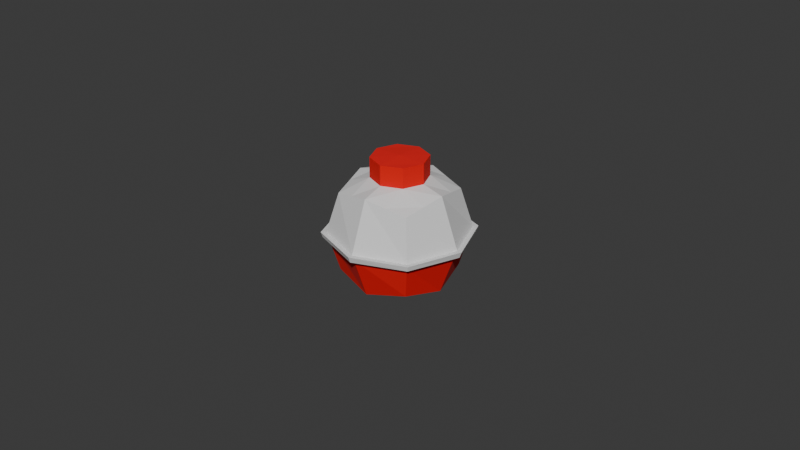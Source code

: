 # Source: bobber.blend  (saved by Blender 4.3.32; exported with 4.5.12 LTS)
import bpy
from mathutils import Matrix  # noqa: F401  (used for matrix-valued properties, if any)

bpy.ops.wm.read_factory_settings(use_empty=True)
scene = bpy.context.scene
scene.name = 'Scene'

# ---- collections
col_collection = bpy.data.collections.new('Collection'); scene.collection.children.link(col_collection)

# ---- materials (node trees are filled in below, after node groups)
mat_whitebob = bpy.data.materials.new('WhiteBob')
mat_redbob = bpy.data.materials.new('RedBob')

# ---- material node trees
mat_whitebob.use_nodes = True; mat_whitebob.node_tree.nodes.clear()
_N = mat_whitebob.node_tree.nodes; _L = mat_whitebob.node_tree.links
n0 = _N.new('ShaderNodeBsdfPrincipled'); n0.name = 'Principled BSDF'; n0.location = (10, 300)
n1 = _N.new('ShaderNodeOutputMaterial'); n1.name = 'Material Output'; n1.location = (300, 300)
_L.new(n0.outputs[0], n1.inputs[0])
n1.is_active_output = True
mat_redbob.use_nodes = True; mat_redbob.node_tree.nodes.clear()
_N = mat_redbob.node_tree.nodes; _L = mat_redbob.node_tree.links
n0 = _N.new('ShaderNodeBsdfPrincipled'); n0.name = 'Principled BSDF'; n0.location = (10, 300)
n0.inputs[0].default_value = (0.8002, 0.0, 0.0, 1.0)
n0.inputs[2].default_value = 1.0
n1 = _N.new('ShaderNodeOutputMaterial'); n1.name = 'Material Output'; n1.location = (300, 300)
_L.new(n0.outputs[0], n1.inputs[0])
n1.is_active_output = True

# ---- world
world_world = bpy.data.worlds.new('World'); scene.world = world_world
world_world.use_nodes = True; world_world.node_tree.nodes.clear()
_N = world_world.node_tree.nodes; _L = world_world.node_tree.links
n0 = _N.new('ShaderNodeOutputWorld'); n0.name = 'World Output'; n0.location = (300, 300)
n1 = _N.new('ShaderNodeBackground'); n1.name = 'Background'; n1.location = (10, 300)
n1.inputs[0].default_value = (0.05088, 0.05088, 0.05088, 1.0)
_L.new(n1.outputs[0], n0.inputs[0])
n0.is_active_output = True
world_world.color = (0.05088, 0.05088, 0.05088)
world_world.sun_shadow_jitter_overblur = 0.0

# ---- meshes
me_cube_001 = bpy.data.meshes.new('Cube.001')
me_cube_001.from_pydata([(-0.0125, -0.0125, -0.0125), (-0.0125, -0.0125, 0.0125), (-0.0125, 0.0125, -0.0125), (-0.0125, 0.0125, 0.0125), (0.0125, -0.0125, -0.0125), (0.0125, -0.0125, 0.0125), (0.0125, 0.0125, -0.0125), (0.0125, 0.0125, 0.0125), (-0.01524, 4.366e-11, -0.01524), (-0.01524, -0.01524, 0.0), (-0.01524, -7.276e-11, 0.01524), (-0.01524, 0.01524, 5.821e-11), (2.765e-10, 0.01524, -0.01524), (-7.276e-11, 0.01524, 0.01524), (0.01524, 0.01524, 5.821e-11), (0.01524, -2.765e-10, -0.01524), (0.01524, 7.276e-11, 0.01524), (0.01524, -0.01524, 5.821e-11), (-2.765e-10, -0.01524, -0.01524), (7.276e-11, -0.01524, 0.01524), (-0.02099, 1.601e-10, 3.492e-10), (-2.037e-10, 0.02099, 3.492e-10), (0.02099, 2.037e-10, 3.492e-10), (2.037e-10, -0.02099, 3.492e-10), (5.821e-10, -2.91e-11, -0.02099), (-0.0125, -0.0125, 0.0125), (-0.01524, -7.276e-11, 0.01524), (-0.0125, 0.0125, 0.0125), (-7.276e-11, 0.01524, 0.01524), (0.0125, 0.0125, 0.0125), (0.01524, 7.276e-11, 0.01524), (0.0125, -0.0125, 0.0125), (7.276e-11, -0.01524, 0.01524), (-0.01491, -0.01491, -0.001496), (-0.01387, -0.00625, 0.01387), (-0.01387, 0.00625, 0.01387), (-0.00625, 0.01387, 0.01387), (0.00625, 0.01387, 0.01387), (0.01387, 0.00625, 0.01387), (0.01387, -0.00625, 0.01387), (0.00625, -0.01387, 0.01387), (-0.00625, -0.01387, 0.01387), (7.618e-10, 0.008713, 0.01705), (-0.008713, 6.617e-10, 0.01705), (-7.618e-10, -0.008713, 0.01705), (0.008713, -8.618e-10, 0.01705), (0.006161, -0.006161, 0.01705), (-0.006161, -0.006161, 0.01705), (-0.006161, 0.006161, 0.01705), (0.006161, 0.006161, 0.01705), (6.591e-10, 0.008713, 0.02333), (-4.519e-10, 1.892e-10, 0.02363), (-0.008713, 6.617e-10, 0.02333), (-8.644e-10, -0.008713, 0.02333), (0.008713, -8.618e-10, 0.02333), (0.006161, -0.006161, 0.02333), (-0.006161, -0.006161, 0.02333), (-0.006161, 0.006161, 0.02333), (0.006161, 0.006161, 0.02333), (-0.01491, 0.01491, -0.001496), (0.01491, 0.01491, -0.001496), (0.01491, -0.01491, -0.001496), (-0.0203, 1.461e-10, -0.001823), (-1.463e-10, 0.0203, -0.001823), (0.0203, 1.463e-10, -0.001823), (1.463e-10, -0.0203, -0.001823), (-0.01604, -0.01604, -0.001546), (-0.01639, -0.01639, 6.293e-05), (-0.02258, 1.59e-10, 6.293e-05), (-0.01639, 0.01639, 6.293e-05), (-0.02184, 1.44e-10, -0.001899), (-2.28e-10, 0.02258, 6.293e-05), (0.01639, 0.01639, 6.293e-05), (-1.662e-10, 0.02184, -0.001899), (0.02258, 2.059e-10, 6.293e-05), (0.01639, -0.01639, 6.293e-05), (0.02184, 1.441e-10, -0.001899), (2.103e-10, -0.02258, 6.293e-05), (1.485e-10, -0.02184, -0.001899), (-0.01604, 0.01604, -0.001546), (0.01604, 0.01604, -0.001546), (0.01604, -0.01604, -0.001546)], [], [(60, 63, 73, 80), (9, 1, 10, 20), (20, 10, 3, 11), (23, 9, 67, 77), (64, 60, 80, 76), (11, 3, 13, 21), (21, 13, 7, 14), (21, 14, 72, 71), (61, 64, 76, 81), (14, 7, 16, 22), (22, 16, 5, 17), (17, 23, 77, 75), (65, 61, 81, 78), (17, 5, 19, 23), (23, 19, 1, 9), (11, 21, 71, 69), (2, 12, 24, 8), (12, 6, 15, 24), (24, 15, 4, 18), (8, 24, 18, 0), (13, 3, 27, 36, 28), (1, 19, 32, 41, 25), (3, 10, 26, 35, 27), (16, 7, 29, 38, 30), (49, 42, 50, 58), (48, 35, 26, 43), (47, 34, 25, 41), (46, 44, 32, 40), (5, 16, 30, 39, 31), (10, 1, 25, 34, 26), (19, 5, 31, 40, 32), (7, 13, 28, 37, 29), (39, 46, 40, 31), (30, 45, 46, 39), (47, 44, 53, 56), (44, 47, 41, 32), (48, 43, 52, 57), (43, 26, 34, 47), (42, 48, 57, 50), (28, 36, 48, 42), (36, 27, 35, 48), (38, 49, 45, 30), (29, 37, 49, 38), (37, 28, 42, 49), (58, 50, 51, 54), (54, 51, 53, 55), (51, 52, 56, 53), (50, 57, 52, 51), (43, 47, 56, 52), (44, 46, 55, 53), (45, 49, 58, 54), (46, 45, 54, 55), (18, 65, 33, 0), (4, 61, 65, 18), (15, 64, 61, 4), (6, 60, 64, 15), (12, 63, 60, 6), (2, 59, 63, 12), (8, 62, 59, 2), (0, 33, 62, 8), (66, 67, 68, 70), (70, 68, 69, 79), (79, 69, 71, 73), (73, 71, 72, 80), (80, 72, 74, 76), (76, 74, 75, 81), (81, 75, 77, 78), (78, 77, 67, 66), (9, 20, 68, 67), (14, 22, 74, 72), (63, 59, 79, 73), (59, 62, 70, 79), (20, 11, 69, 68), (22, 17, 75, 74), (62, 33, 66, 70), (33, 65, 78, 66)])
me_cube_001.polygons.foreach_set('material_index', [0, 0, 0, 0, 0, 0, 0, 0, 0, 0, 0, 0, 0, 0, 0, 0, 1, 1, 1, 1, 0, 0, 0, 0, 1, 0, 0, 0, 0, 0, 0, 0, 0, 0, 1, 0, 1, 0, 1, 0, 0, 0, 0, 0, 1, 1, 1, 1, 1, 1, 1, 1, 1, 1, 1, 1, 1, 1, 1, 1, 0, 0, 0, 0, 0, 0, 0, 0, 0, 0, 0, 0, 0, 0, 0, 0])
_uv = me_cube_001.uv_layers.new(name='UVMap')
_uv.uv.foreach_set('vector', [0.8677, 0.6584, 0.9553, 0.7411, 0.949, 0.7438, 0.8651, 0.6651, 0.7605, 0.9282, 0.7805, 0.8778, 0.835, 0.8614, 0.8632, 0.9274, 0.8632, 0.9274, 0.835, 0.8614, 0.8844, 0.8332, 0.9343, 0.8533, 0.6865, 0.8569, 0.7605, 0.9282, 0.7578, 0.9351, 0.6798, 0.8597, 0.7473, 0.6584, 0.8677, 0.6584, 0.8651, 0.6651, 0.75, 0.6647, 0.9343, 0.8533, 0.8844, 0.8332, 0.8679, 0.7787, 0.9335, 0.7505, 0.9335, 0.7505, 0.8679, 0.7787, 0.8396, 0.7295, 0.8594, 0.6794, 0.9335, 0.7505, 0.8594, 0.6794, 0.8621, 0.6725, 0.9401, 0.7476, 0.6645, 0.7458, 0.7473, 0.6584, 0.75, 0.6647, 0.6712, 0.7484, 0.8594, 0.6794, 0.8396, 0.7295, 0.785, 0.7461, 0.7567, 0.6803, 0.7567, 0.6803, 0.785, 0.7461, 0.7358, 0.7744, 0.6855, 0.7541, 0.6855, 0.7541, 0.6865, 0.8569, 0.6798, 0.8597, 0.6786, 0.7514, 0.6646, 0.8663, 0.6645, 0.7458, 0.6712, 0.7484, 0.6709, 0.8636, 0.6855, 0.7541, 0.7358, 0.7744, 0.7522, 0.8285, 0.6865, 0.8569, 0.6865, 0.8569, 0.7522, 0.8285, 0.7805, 0.8778, 0.7605, 0.9282, 0.9343, 0.8533, 0.9335, 0.7505, 0.9401, 0.7476, 0.9412, 0.856, 0.288, 0.5137, 0.3437, 0.5038, 0.3437, 0.5844, 0.2736, 0.566, 0.1193, 0.482, 0.1629, 0.518, 0.1497, 0.5707, 0.07965, 0.5522, 0.07965, 0.5522, 0.1497, 0.5707, 0.1354, 0.623, 0.07965, 0.6328, 0.2736, 0.566, 0.3437, 0.5844, 0.3041, 0.6546, 0.2604, 0.6186, 0.8679, 0.7787, 0.8844, 0.8332, 0.8831, 0.8326, 0.875, 0.8067, 0.8669, 0.7791, 0.7805, 0.8778, 0.7522, 0.8285, 0.753, 0.8282, 0.7672, 0.853, 0.781, 0.8765, 0.8844, 0.8332, 0.835, 0.8614, 0.8345, 0.8606, 0.8585, 0.8463, 0.8831, 0.8326, 0.785, 0.7461, 0.8396, 0.7295, 0.8392, 0.7304, 0.8126, 0.7385, 0.7854, 0.7469, 0.1099, 0.7427, 0.1817, 0.7219, 0.18, 0.7808, 0.1322, 0.7944, 0.8427, 0.8167, 0.8585, 0.8463, 0.8345, 0.8606, 0.8238, 0.836, 0.7966, 0.8363, 0.8072, 0.868, 0.781, 0.8765, 0.7672, 0.853, 0.7772, 0.7906, 0.7774, 0.8176, 0.753, 0.8282, 0.7451, 0.8009, 0.7358, 0.7744, 0.785, 0.7461, 0.7854, 0.7469, 0.7616, 0.7612, 0.737, 0.7749, 0.835, 0.8614, 0.7805, 0.8778, 0.781, 0.8765, 0.8072, 0.868, 0.8345, 0.8606, 0.7522, 0.8285, 0.7358, 0.7744, 0.737, 0.7749, 0.7451, 0.8009, 0.753, 0.8282, 0.8396, 0.7295, 0.8679, 0.7787, 0.8669, 0.7791, 0.8527, 0.7548, 0.8392, 0.7304, 0.7616, 0.7612, 0.7772, 0.7906, 0.7451, 0.8009, 0.737, 0.7749, 0.7854, 0.7469, 0.7962, 0.7711, 0.7772, 0.7906, 0.7616, 0.7612, 0.145, 0.8677, 0.2163, 0.8525, 0.2173, 0.9052, 0.1694, 0.9196, 0.7774, 0.8176, 0.7966, 0.8363, 0.7672, 0.853, 0.753, 0.8282, 0.2522, 0.747, 0.3063, 0.7913, 0.2646, 0.8422, 0.2269, 0.7972, 0.8238, 0.836, 0.8345, 0.8606, 0.8072, 0.868, 0.7966, 0.8363, 0.1817, 0.7219, 0.2522, 0.747, 0.2269, 0.7972, 0.18, 0.7808, 0.8669, 0.7791, 0.875, 0.8067, 0.8427, 0.8167, 0.8424, 0.7896, 0.875, 0.8067, 0.8831, 0.8326, 0.8585, 0.8463, 0.8427, 0.8167, 0.8126, 0.7385, 0.8231, 0.7706, 0.7962, 0.7711, 0.7854, 0.7469, 0.8392, 0.7304, 0.8527, 0.7548, 0.8231, 0.7706, 0.8126, 0.7385, 0.8527, 0.7548, 0.8669, 0.7791, 0.8424, 0.7896, 0.8231, 0.7706, 0.1322, 0.7944, 0.18, 0.7808, 0.1776, 0.8607, 0.09176, 0.837, 0.3085, 0.9601, 0.2195, 0.9805, 0.2173, 0.9052, 0.2653, 0.9177, 0.2195, 0.9805, 0.1293, 0.966, 0.1694, 0.9196, 0.2173, 0.9052, 0.18, 0.7808, 0.2269, 0.7972, 0.2646, 0.8422, 0.1776, 0.8607, 0.08022, 0.9103, 0.145, 0.8677, 0.1694, 0.9196, 0.1293, 0.966, 0.2163, 0.8525, 0.2854, 0.8676, 0.2653, 0.9177, 0.2173, 0.9052, 0.05324, 0.7837, 0.1099, 0.7427, 0.1322, 0.7944, 0.09176, 0.837, 0.2854, 0.8676, 0.3438, 0.9051, 0.3085, 0.9601, 0.2653, 0.9177, 0.3041, 0.6546, 0.249, 0.6959, 0.2117, 0.6295, 0.2604, 0.6186, 0.1354, 0.623, 0.1724, 0.6564, 0.1074, 0.6959, 0.07965, 0.6328, 0.1497, 0.5707, 0.2116, 0.5869, 0.1724, 0.6564, 0.1354, 0.623, 0.1629, 0.518, 0.2116, 0.5071, 0.2116, 0.5869, 0.1497, 0.5707, 0.1193, 0.482, 0.1744, 0.4408, 0.2116, 0.5071, 0.1629, 0.518, 0.288, 0.5137, 0.251, 0.4803, 0.316, 0.4408, 0.3437, 0.5038, 0.2736, 0.566, 0.2117, 0.5497, 0.251, 0.4803, 0.288, 0.5137, 0.2604, 0.6186, 0.2117, 0.6295, 0.2117, 0.5497, 0.2736, 0.566, 0.7548, 0.9425, 0.7578, 0.9351, 0.8661, 0.9341, 0.8699, 0.943, 0.8699, 0.943, 0.8661, 0.9341, 0.9412, 0.856, 0.9486, 0.859, 0.9486, 0.859, 0.9412, 0.856, 0.9401, 0.7476, 0.949, 0.7438, 0.949, 0.7438, 0.9401, 0.7476, 0.8621, 0.6725, 0.8651, 0.6651, 0.8651, 0.6651, 0.8621, 0.6725, 0.7538, 0.6736, 0.75, 0.6647, 0.75, 0.6647, 0.7538, 0.6736, 0.6786, 0.7514, 0.6712, 0.7484, 0.6712, 0.7484, 0.6786, 0.7514, 0.6798, 0.8597, 0.6709, 0.8636, 0.6709, 0.8636, 0.6798, 0.8597, 0.7578, 0.9351, 0.7548, 0.9425, 0.7605, 0.9282, 0.8632, 0.9274, 0.8661, 0.9341, 0.7578, 0.9351, 0.8594, 0.6794, 0.7567, 0.6803, 0.7538, 0.6736, 0.8621, 0.6725, 0.9553, 0.7411, 0.9553, 0.8616, 0.9486, 0.859, 0.949, 0.7438, 0.9553, 0.8616, 0.8726, 0.9493, 0.8699, 0.943, 0.9486, 0.859, 0.8632, 0.9274, 0.9343, 0.8533, 0.9412, 0.856, 0.8661, 0.9341, 0.7567, 0.6803, 0.6855, 0.7541, 0.6786, 0.7514, 0.7538, 0.6736, 0.8726, 0.9493, 0.7522, 0.9492, 0.7548, 0.9425, 0.8699, 0.943, 0.7522, 0.9492, 0.6646, 0.8663, 0.6709, 0.8636, 0.7548, 0.9425])
me_cube_001.materials.append(mat_whitebob)
me_cube_001.materials.append(mat_redbob)
me_cube_001.update()

# ---- objects
ob_cube = bpy.data.objects.new('Cube', me_cube_001)

# ---- transforms, parenting, visibility, modifiers, constraints
ob_cube.location = (0.0, 0.0, 0.0)

# ---- collection membership
col_collection.objects.link(ob_cube)

# ---- scene / render settings (as saved in the file)
scene.frame_start = 1; scene.frame_end = 250; scene.frame_set(1)
scene.render.engine = 'BLENDER_EEVEE_NEXT'
bpy.context.view_layer.update()

# ---- added for rendering (the .blend has no active camera and no usable light): camera, sun
cam_auto = bpy.data.cameras.new('AutoCamera')
cam_auto.lens = 50.0
cam_auto.sensor_width = 36.0
cam_auto.clip_end = 1000.0
ob_auto_camera = bpy.data.objects.new('AutoCamera', cam_auto)
scene.collection.objects.link(ob_auto_camera)
ob_auto_camera.location = (0.185045, -0.222054, 0.149358)
ob_auto_camera.rotation_euler = (1.09748, -7.21219e-08, 0.694738)
scene.camera = ob_auto_camera
light_auto_sun = bpy.data.lights.new('AutoSun', 'SUN')
light_auto_sun.energy = 3.0
light_auto_sun.angle = 0.0523599
ob_auto_sun = bpy.data.objects.new('AutoSun', light_auto_sun)
scene.collection.objects.link(ob_auto_sun)
ob_auto_sun.rotation_euler = (0.872665, 0.174533, 0.523599)
bpy.context.view_layer.update()
